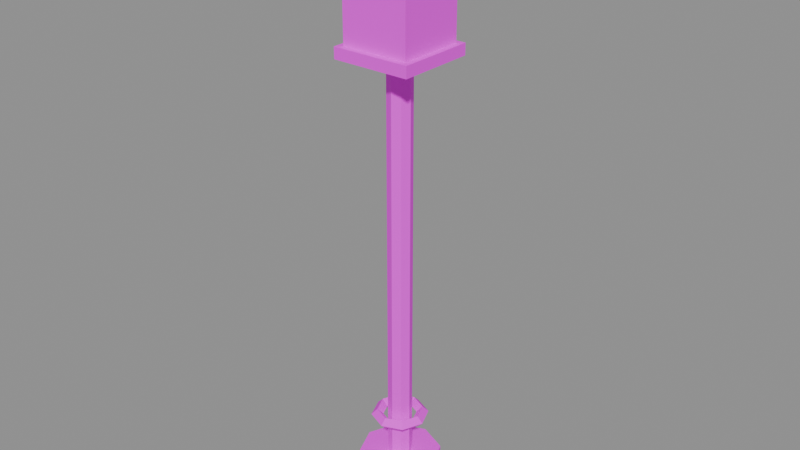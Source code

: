 # Source: mdl_z5_farol_dorado.blend  (saved by Blender 5.3.31; exported with 4.5.12 LTS)
import bpy
from mathutils import Matrix  # noqa: F401  (used for matrix-valued properties, if any)

bpy.ops.wm.read_factory_settings(use_empty=True)
scene = bpy.context.scene
scene.name = 'Scene'

# ---- images (referenced by path relative to the original .blend; pixels are not part of the script)
import os
ASSET_DIR = os.environ.get("B2B_ASSET_DIR", "")  # directory of the original .blend (textures are referenced by path, not embedded)
HERE = os.path.dirname(os.path.abspath(__file__))  # packed textures are extracted next to this script under _unpacked/

def load_image(name, relpath, width, height, colorspace="sRGB"):
    """Load a texture the original file referenced (path relative to the .blend, or extracted next to this script)."""
    p = next((c for c in (os.path.join(HERE, relpath), os.path.join(ASSET_DIR, relpath)) if relpath and os.path.exists(c)), "")
    if p:
        img = bpy.data.images.load(p, check_existing=True)
        img.name = name
    else:  # same state as the original file: an image datablock whose file is absent (Cycles renders it pink)
        img = bpy.data.images.new(name, width, height)
        img.source = "FILE"
        img.filepath = "//" + (relpath or name)
    img.colorspace_settings.name = colorspace
    return img
img_tex_paleta = load_image('tex_paleta', 'tex_paleta.png', 1024, 1024, 'sRGB')

# ---- materials (node trees are filled in below, after node groups)
mat_mat_paleta = bpy.data.materials.new('mat_paleta')

# ---- material node trees
mat_mat_paleta.use_nodes = True; mat_mat_paleta.node_tree.nodes.clear()
_N = mat_mat_paleta.node_tree.nodes; _L = mat_mat_paleta.node_tree.links
n0 = _N.new('ShaderNodeBsdfPrincipled'); n0.name = 'Principled BSDF'; n0.location = (-200, 100)
n0.inputs[2].default_value = 0.8
n0.inputs[10].default_value = 0.005
n1 = _N.new('ShaderNodeOutputMaterial'); n1.name = 'Material Output'; n1.location = (200, 100)
n2 = _N.new('ShaderNodeTexImage'); n2.name = 'Image Texture'; n2.location = (0, 0)
n2.image = img_tex_paleta
n2.interpolation = 'Closest'
_L.new(n0.outputs[0], n1.inputs[0])
_L.new(n2.outputs[0], n0.inputs[0])
n1.is_active_output = True

# ---- meshes
me_cylinder = bpy.data.meshes.new('Cylinder')
me_cylinder.from_pydata([(0.0, 0.55, 0.0), (0.0, 0.55, 0.6), (0.3889, 0.3889, 0.0), (0.3889, 0.3889, 0.6), (0.55, 0.0, 0.0), (0.55, 0.0, 0.6), (0.3889, -0.3889, 0.0), (0.3889, -0.3889, 0.6), (0.0, -0.55, 0.0), (0.0, -0.55, 0.6), (-0.3889, -0.3889, 0.0), (-0.3889, -0.3889, 0.6), (-0.55, 0.0, 0.0), (-0.55, 0.0, 0.6), (-0.3889, 0.3889, 0.0), (-0.3889, 0.3889, 0.6), (0.0, 0.16, 0.6), (0.0, 0.16, 6.2), (0.1131, 0.1131, 0.6), (0.1131, 0.1131, 6.2), (0.16, 0.0, 0.6), (0.16, 0.0, 6.2), (0.1131, -0.1131, 0.6), (0.1131, -0.1131, 6.2), (0.0, -0.16, 0.6), (0.0, -0.16, 6.2), (-0.1131, -0.1131, 0.6), (-0.1131, -0.1131, 6.2), (-0.16, 0.0, 0.6), (-0.16, 0.0, 6.2), (-0.1131, 0.1131, 0.6), (-0.1131, 0.1131, 6.2), (0.38, 0.0, 1.2), (0.3, 0.0, 1.28), (0.22, 0.0, 1.2), (0.3, 0.0, 1.12), (0.2687, 0.2687, 1.2), (0.2121, 0.2121, 1.28), (0.1556, 0.1556, 1.2), (0.2121, 0.2121, 1.12), (2.869e-08, 0.38, 1.2), (2.265e-08, 0.3, 1.28), (1.661e-08, 0.22, 1.2), (2.265e-08, 0.3, 1.12), (-0.2687, 0.2687, 1.2), (-0.2121, 0.2121, 1.28), (-0.1556, 0.1556, 1.2), (-0.2121, 0.2121, 1.12), (-0.38, 3.322e-08, 1.2), (-0.3, 2.623e-08, 1.28), (-0.22, 1.923e-08, 1.2), (-0.3, 2.623e-08, 1.12), (-0.2687, -0.2687, 1.2), (-0.2121, -0.2121, 1.28), (-0.1556, -0.1556, 1.2), (-0.2121, -0.2121, 1.12), (2.869e-08, -0.38, 1.2), (2.265e-08, -0.3, 1.28), (1.661e-08, -0.22, 1.2), (2.265e-08, -0.3, 1.12), (0.2687, -0.2687, 1.2), (0.2121, -0.2121, 1.28), (0.1556, -0.1556, 1.2), (0.2121, -0.2121, 1.12), (-0.45, -0.45, 6.2), (-0.45, -0.45, 7.3), (-0.45, 0.45, 6.2), (-0.45, 0.45, 7.3), (0.45, -0.45, 6.2), (0.45, -0.45, 7.3), (0.45, 0.45, 6.2), (0.45, 0.45, 7.3), (-0.525, -0.525, 6.125), (-0.525, -0.525, 6.275), (-0.525, 0.525, 6.125), (-0.525, 0.525, 6.275), (0.525, -0.525, 6.125), (0.525, -0.525, 6.275), (0.525, 0.525, 6.125), (0.525, 0.525, 6.275), (0.0, 0.8, 7.3), (0.0, 0.05, 8.0), (0.8, 0.0, 7.3), (0.05, 0.0, 8.0), (0.0, -0.8, 7.3), (0.0, -0.05, 8.0), (-0.8, 0.0, 7.3), (-0.05, 0.0, 8.0)], [], [(0, 1, 3, 2), (2, 3, 5, 4), (4, 5, 7, 6), (6, 7, 9, 8), (8, 9, 11, 10), (10, 11, 13, 12), (3, 1, 15, 13, 11, 9, 7, 5), (12, 13, 15, 14), (14, 15, 1, 0), (0, 2, 4, 6, 8, 10, 12, 14), (16, 17, 19, 18), (18, 19, 21, 20), (20, 21, 23, 22), (22, 23, 25, 24), (24, 25, 27, 26), (26, 27, 29, 28), (19, 17, 31, 29, 27, 25, 23, 21), (28, 29, 31, 30), (30, 31, 17, 16), (16, 18, 20, 22, 24, 26, 28, 30), (32, 36, 37, 33), (33, 37, 38, 34), (34, 38, 39, 35), (35, 39, 36, 32), (36, 40, 41, 37), (37, 41, 42, 38), (38, 42, 43, 39), (39, 43, 40, 36), (40, 44, 45, 41), (41, 45, 46, 42), (42, 46, 47, 43), (43, 47, 44, 40), (44, 48, 49, 45), (45, 49, 50, 46), (46, 50, 51, 47), (47, 51, 48, 44), (48, 52, 53, 49), (49, 53, 54, 50), (50, 54, 55, 51), (51, 55, 52, 48), (52, 56, 57, 53), (53, 57, 58, 54), (54, 58, 59, 55), (55, 59, 56, 52), (56, 60, 61, 57), (57, 61, 62, 58), (58, 62, 63, 59), (59, 63, 60, 56), (60, 32, 33, 61), (61, 33, 34, 62), (62, 34, 35, 63), (63, 35, 32, 60), (64, 65, 67, 66), (66, 67, 71, 70), (70, 71, 69, 68), (68, 69, 65, 64), (66, 70, 68, 64), (71, 67, 65, 69), (72, 73, 75, 74), (74, 75, 79, 78), (78, 79, 77, 76), (76, 77, 73, 72), (74, 78, 76, 72), (79, 75, 73, 77), (80, 81, 83, 82), (82, 83, 85, 84), (83, 81, 87, 85), (84, 85, 87, 86), (86, 87, 81, 80), (80, 82, 84, 86)])
_uv = me_cylinder.uv_layers.new(name='UVMap')
_uv.uv.foreach_set('vector', [0.125, 0.125, 0.125, 0.125, 0.125, 0.125, 0.125, 0.125, 0.125, 0.125, 0.125, 0.125, 0.125, 0.125, 0.125, 0.125, 0.125, 0.125, 0.125, 0.125, 0.125, 0.125, 0.125, 0.125, 0.125, 0.125, 0.125, 0.125, 0.125, 0.125, 0.125, 0.125, 0.125, 0.125, 0.125, 0.125, 0.125, 0.125, 0.125, 0.125, 0.125, 0.125, 0.125, 0.125, 0.125, 0.125, 0.125, 0.125, 0.125, 0.125, 0.125, 0.125, 0.125, 0.125, 0.125, 0.125, 0.125, 0.125, 0.125, 0.125, 0.125, 0.125, 0.125, 0.125, 0.125, 0.125, 0.125, 0.125, 0.125, 0.125, 0.125, 0.125, 0.125, 0.125, 0.125, 0.125, 0.125, 0.125, 0.125, 0.125, 0.125, 0.125, 0.125, 0.125, 0.125, 0.125, 0.125, 0.125, 0.125, 0.125, 0.125, 0.125, 0.125, 0.125, 0.125, 0.125, 0.125, 0.125, 0.125, 0.125, 0.125, 0.125, 0.125, 0.125, 0.125, 0.125, 0.125, 0.125, 0.125, 0.125, 0.125, 0.125, 0.125, 0.125, 0.125, 0.125, 0.125, 0.125, 0.125, 0.125, 0.125, 0.125, 0.125, 0.125, 0.125, 0.125, 0.125, 0.125, 0.125, 0.125, 0.125, 0.125, 0.125, 0.125, 0.125, 0.125, 0.125, 0.125, 0.125, 0.125, 0.125, 0.125, 0.125, 0.125, 0.125, 0.125, 0.125, 0.125, 0.125, 0.125, 0.125, 0.125, 0.125, 0.125, 0.125, 0.125, 0.125, 0.125, 0.125, 0.125, 0.125, 0.125, 0.125, 0.125, 0.125, 0.125, 0.125, 0.125, 0.125, 0.125, 0.125, 0.125, 0.125, 0.125, 0.125, 0.125, 0.125, 0.125, 0.125, 0.125, 0.125, 0.125, 0.125, 0.125, 0.125, 0.125, 0.125, 0.125, 0.125, 0.125, 0.125, 0.125, 0.625, 0.375, 0.625, 0.375, 0.625, 0.375, 0.625, 0.375, 0.625, 0.375, 0.625, 0.375, 0.625, 0.375, 0.625, 0.375, 0.625, 0.375, 0.625, 0.375, 0.625, 0.375, 0.625, 0.375, 0.625, 0.375, 0.625, 0.375, 0.625, 0.375, 0.625, 0.375, 0.625, 0.375, 0.625, 0.375, 0.625, 0.375, 0.625, 0.375, 0.625, 0.375, 0.625, 0.375, 0.625, 0.375, 0.625, 0.375, 0.625, 0.375, 0.625, 0.375, 0.625, 0.375, 0.625, 0.375, 0.625, 0.375, 0.625, 0.375, 0.625, 0.375, 0.625, 0.375, 0.625, 0.375, 0.625, 0.375, 0.625, 0.375, 0.625, 0.375, 0.625, 0.375, 0.625, 0.375, 0.625, 0.375, 0.625, 0.375, 0.625, 0.375, 0.625, 0.375, 0.625, 0.375, 0.625, 0.375, 0.625, 0.375, 0.625, 0.375, 0.625, 0.375, 0.625, 0.375, 0.625, 0.375, 0.625, 0.375, 0.625, 0.375, 0.625, 0.375, 0.625, 0.375, 0.625, 0.375, 0.625, 0.375, 0.625, 0.375, 0.625, 0.375, 0.625, 0.375, 0.625, 0.375, 0.625, 0.375, 0.625, 0.375, 0.625, 0.375, 0.625, 0.375, 0.625, 0.375, 0.625, 0.375, 0.625, 0.375, 0.625, 0.375, 0.625, 0.375, 0.625, 0.375, 0.625, 0.375, 0.625, 0.375, 0.625, 0.375, 0.625, 0.375, 0.625, 0.375, 0.625, 0.375, 0.625, 0.375, 0.625, 0.375, 0.625, 0.375, 0.625, 0.375, 0.625, 0.375, 0.625, 0.375, 0.625, 0.375, 0.625, 0.375, 0.625, 0.375, 0.625, 0.375, 0.625, 0.375, 0.625, 0.375, 0.625, 0.375, 0.625, 0.375, 0.625, 0.375, 0.625, 0.375, 0.625, 0.375, 0.625, 0.375, 0.625, 0.375, 0.625, 0.375, 0.625, 0.375, 0.625, 0.375, 0.625, 0.375, 0.625, 0.375, 0.625, 0.375, 0.625, 0.375, 0.625, 0.375, 0.625, 0.375, 0.625, 0.375, 0.625, 0.375, 0.625, 0.375, 0.625, 0.375, 0.625, 0.375, 0.625, 0.375, 0.625, 0.375, 0.625, 0.375, 0.625, 0.375, 0.625, 0.375, 0.625, 0.375, 0.625, 0.375, 0.625, 0.375, 0.625, 0.375, 0.625, 0.375, 0.625, 0.375, 0.625, 0.375, 0.625, 0.375, 0.625, 0.375, 0.625, 0.375, 0.625, 0.375, 0.625, 0.375, 0.625, 0.375, 0.625, 0.375, 0.625, 0.375, 0.875, 0.875, 0.875, 0.875, 0.875, 0.875, 0.875, 0.875, 0.875, 0.875, 0.875, 0.875, 0.875, 0.875, 0.875, 0.875, 0.875, 0.875, 0.875, 0.875, 0.875, 0.875, 0.875, 0.875, 0.875, 0.875, 0.875, 0.875, 0.875, 0.875, 0.875, 0.875, 0.875, 0.875, 0.875, 0.875, 0.875, 0.875, 0.875, 0.875, 0.875, 0.875, 0.875, 0.875, 0.875, 0.875, 0.875, 0.875, 0.625, 0.375, 0.625, 0.375, 0.625, 0.375, 0.625, 0.375, 0.625, 0.375, 0.625, 0.375, 0.625, 0.375, 0.625, 0.375, 0.625, 0.375, 0.625, 0.375, 0.625, 0.375, 0.625, 0.375, 0.625, 0.375, 0.625, 0.375, 0.625, 0.375, 0.625, 0.375, 0.625, 0.375, 0.625, 0.375, 0.625, 0.375, 0.625, 0.375, 0.625, 0.375, 0.625, 0.375, 0.625, 0.375, 0.625, 0.375, 0.625, 0.375, 0.625, 0.375, 0.625, 0.375, 0.625, 0.375, 0.625, 0.375, 0.625, 0.375, 0.625, 0.375, 0.625, 0.375, 0.625, 0.375, 0.625, 0.375, 0.625, 0.375, 0.625, 0.375, 0.625, 0.375, 0.625, 0.375, 0.625, 0.375, 0.625, 0.375, 0.625, 0.375, 0.625, 0.375, 0.625, 0.375, 0.625, 0.375, 0.625, 0.375, 0.625, 0.375, 0.625, 0.375, 0.625, 0.375])
me_cylinder.materials.append(mat_mat_paleta)
me_cylinder.update()

# ---- objects
ob_mdl_z5_farol_dorado = bpy.data.objects.new('mdl_z5_farol_dorado', me_cylinder)

# ---- transforms, parenting, visibility, modifiers, constraints
ob_mdl_z5_farol_dorado.location = (0.0, 0.0, 0.0)

# ---- collection membership
scene.collection.objects.link(ob_mdl_z5_farol_dorado)

# ---- scene / render settings (as saved in the file)
scene.frame_start = 1; scene.frame_end = 250; scene.frame_set(1)
scene.render.engine = 'BLENDER_EEVEE_NEXT'
scene.render.bake_bias = 0.0
scene.render.bake_samples = 0
scene.render.compositor_device = 'GPU'
scene.eevee.use_volume_custom_range = False
scene.eevee.fast_gi_thickness_near = 0.1
scene.eevee.fast_gi_thickness_far = 0.0
scene.eevee.ray_tracing_options.screen_trace_thickness = 0.1
bpy.context.view_layer.update()

# ---- added for rendering (the .blend has no active camera and no usable light): camera, sun + grey world if the file has none
cam_auto = bpy.data.cameras.new('AutoCamera')
cam_auto.lens = 50.0
cam_auto.sensor_width = 36.0
cam_auto.clip_end = 1000.0
ob_auto_camera = bpy.data.objects.new('AutoCamera', cam_auto)
scene.collection.objects.link(ob_auto_camera)
ob_auto_camera.location = (7.69217, -9.23061, 10.1537)
ob_auto_camera.rotation_euler = (1.09748, -7.21219e-08, 0.694738)
scene.camera = ob_auto_camera
light_auto_sun = bpy.data.lights.new('AutoSun', 'SUN')
light_auto_sun.energy = 3.0
light_auto_sun.angle = 0.0523599
ob_auto_sun = bpy.data.objects.new('AutoSun', light_auto_sun)
scene.collection.objects.link(ob_auto_sun)
ob_auto_sun.rotation_euler = (0.872665, 0.174533, 0.523599)
if scene.world is None:
    world_auto = bpy.data.worlds.new('AutoWorld')
    world_auto.color = (0.3, 0.3, 0.3)
    scene.world = world_auto
bpy.context.view_layer.update()
